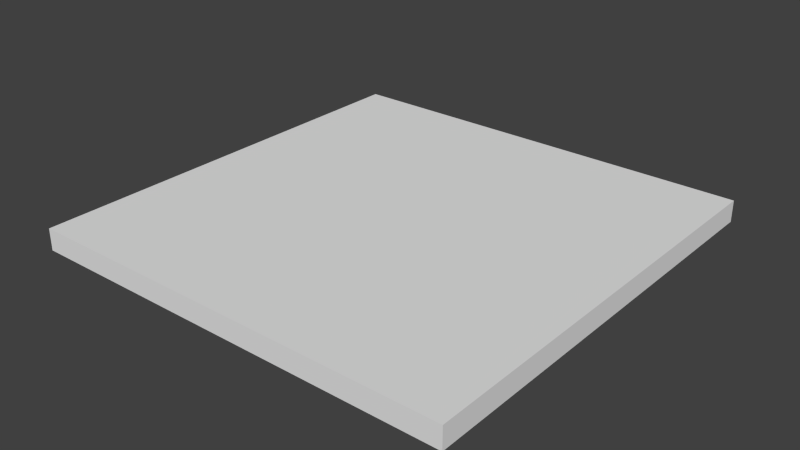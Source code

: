 # Source: Floor_1x1.blend  (saved by Blender 2.76.0; exported with 4.5.12 LTS)
import bpy
from mathutils import Matrix  # noqa: F401  (used for matrix-valued properties, if any)

bpy.ops.wm.read_factory_settings(use_empty=True)
scene = bpy.context.scene
scene.name = 'Scene'

# ---- collections
col_collection_1 = bpy.data.collections.new('Collection 1'); scene.collection.children.link(col_collection_1)

# ---- materials (node trees are filled in below, after node groups)
mat_material = bpy.data.materials.new('Material')
mat_material.alpha_threshold = 0.0
mat_material.use_transparent_shadow = False
mat_material.roughness = 0.5
mat_material.line_color = (0.0, 0.0, 0.0, 1.0)

# ---- material node trees

# ---- world
world_world = bpy.data.worlds.new('World'); scene.world = world_world
world_world.color = (0.05088, 0.05088, 0.05088)
world_world.use_sun_shadow = False
world_world.sun_shadow_jitter_overblur = 0.0
world_world.cycles.sampling_method = 'MANUAL'
world_world.cycles.sample_map_resolution = 256

# ---- meshes
me_cube = bpy.data.meshes.new('Cube')
me_cube.from_pydata([(5.0, 5.0, -0.5), (5.0, -5.0, -0.5), (-5.0, -5.0, -0.5), (-5.0, 5.0, -0.5), (5.0, 5.0, 0.0), (5.0, -5.0, 0.0), (-5.0, -5.0, 0.0), (-5.0, 5.0, 0.0)], [], [(0, 1, 2, 3), (4, 7, 6, 5), (0, 4, 5, 1), (1, 5, 6, 2), (2, 6, 7, 3), (4, 0, 3, 7)])
_uv = me_cube.uv_layers.new(name='UVMap')
_uv.uv.foreach_set('vector', [0.9999, 9.998e-05, 0.9999, 0.9999, 9.998e-05, 0.9999, 9.998e-05, 0.0001003, 9.998e-05, 0.0001004, 0.9999, 9.998e-05, 0.9999, 0.9999, 0.0001005, 0.9999, 0.04999, 1.0, 1.192e-07, 1.0, 0.0, 0.0001847, 0.04999, 0.0001848, 0.04999, 1.0, 8.941e-07, 1.0, 0.0, 0.0001847, 0.04999, 0.0001847, -3.818e-08, 2.701e-08, 0.04999, -2.794e-09, 0.04999, 0.9998, 4.089e-07, 0.9998, 0.04999, 1.0, 0.0, 1.0, 2.98e-07, 0.0001789, 0.04999, 0.0001789])
me_cube.materials.append(mat_material)
me_cube.use_remesh_preserve_volume = False
me_cube.use_remesh_preserve_attributes = False
me_cube.use_mirror_vertex_groups = False
me_cube.update()

# ---- objects
ob_cube = bpy.data.objects.new('Cube', me_cube)

# ---- transforms, parenting, visibility, modifiers, constraints
ob_cube.location = (0.0, 0.0, 0.0)
ob_cube.lock_rotations_4d = False
ob_cube.empty_display_type = 'ARROWS'
ob_cube.lineart.crease_threshold = 0.0

# ---- collection membership
col_collection_1.objects.link(ob_cube)

# ---- scene / render settings (as saved in the file)
scene.frame_start = 1; scene.frame_end = 250; scene.frame_set(1)
scene.render.engine = 'BLENDER_EEVEE_NEXT'
scene.render.resolution_percentage = 50
scene.render.dither_intensity = 0.0
scene.cycles.use_denoising = False
scene.cycles.samples = 10
scene.cycles.sampling_pattern = 'TABULATED_SOBOL'
scene.cycles.light_sampling_threshold = 0.0
scene.cycles.use_adaptive_sampling = False
scene.cycles.use_light_tree = False
scene.cycles.blur_glossy = 0.0
scene.cycles.pixel_filter_type = 'GAUSSIAN'
scene.cycles.sample_clamp_indirect = 0.0
scene.view_settings.view_transform = 'Standard'
bpy.context.view_layer.update()

# ---- added for rendering (the .blend has no active camera and no usable light): camera, sun
cam_auto = bpy.data.cameras.new('AutoCamera')
cam_auto.lens = 50.0
cam_auto.sensor_width = 36.0
cam_auto.clip_end = 1000.0
ob_auto_camera = bpy.data.objects.new('AutoCamera', cam_auto)
scene.collection.objects.link(ob_auto_camera)
ob_auto_camera.location = (13.0928, -15.7114, 10.2243)
ob_auto_camera.rotation_euler = (1.09748, -7.21219e-08, 0.694738)
scene.camera = ob_auto_camera
light_auto_sun = bpy.data.lights.new('AutoSun', 'SUN')
light_auto_sun.energy = 3.0
light_auto_sun.angle = 0.0523599
ob_auto_sun = bpy.data.objects.new('AutoSun', light_auto_sun)
scene.collection.objects.link(ob_auto_sun)
ob_auto_sun.rotation_euler = (0.872665, 0.174533, 0.523599)
bpy.context.view_layer.update()
